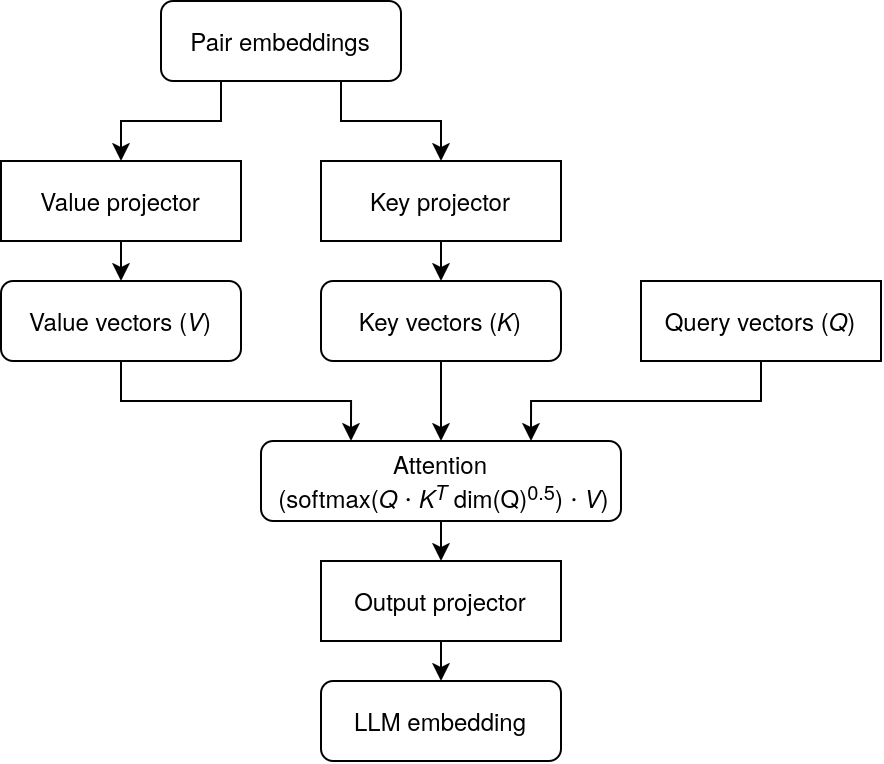

The diagram above was exported from draw.io. Its source (the exported page's mxGraphModel, read from the mxfile embedded in the PNG):
<mxGraphModel dx="716" dy="470" grid="1" gridSize="10" guides="0" tooltips="1" connect="1" arrows="1" fold="1" page="1" pageScale="1" pageWidth="850" pageHeight="1100" math="0" shadow="0">
  <root>
    <mxCell id="Kgjn-FcEiHj9Bqpz0Ksi-0" />
    <mxCell id="Kgjn-FcEiHj9Bqpz0Ksi-1" parent="Kgjn-FcEiHj9Bqpz0Ksi-0" />
    <mxCell id="bAB-xh4J5H7P0jmtaSct-2" edge="1" parent="Kgjn-FcEiHj9Bqpz0Ksi-1" source="Kgjn-FcEiHj9Bqpz0Ksi-7" style="edgeStyle=orthogonalEdgeStyle;rounded=0;orthogonalLoop=1;jettySize=auto;html=1;exitX=0.5;exitY=1;exitDx=0;exitDy=0;entryX=0.5;entryY=0;entryDx=0;entryDy=0;" target="Kgjn-FcEiHj9Bqpz0Ksi-10">
      <mxGeometry relative="1" as="geometry" />
    </mxCell>
    <mxCell id="Kgjn-FcEiHj9Bqpz0Ksi-7" parent="Kgjn-FcEiHj9Bqpz0Ksi-1" style="rounded=0;whiteSpace=wrap;html=1;" value="Key projector" vertex="1">
      <mxGeometry height="40" width="120" x="360" y="340" as="geometry" />
    </mxCell>
    <mxCell id="bAB-xh4J5H7P0jmtaSct-10" edge="1" parent="Kgjn-FcEiHj9Bqpz0Ksi-1" source="Kgjn-FcEiHj9Bqpz0Ksi-10" style="edgeStyle=orthogonalEdgeStyle;rounded=0;orthogonalLoop=1;jettySize=auto;html=1;exitX=0.5;exitY=1;exitDx=0;exitDy=0;entryX=0.5;entryY=0;entryDx=0;entryDy=0;" target="bAB-xh4J5H7P0jmtaSct-9">
      <mxGeometry relative="1" as="geometry" />
    </mxCell>
    <mxCell id="Kgjn-FcEiHj9Bqpz0Ksi-10" parent="Kgjn-FcEiHj9Bqpz0Ksi-1" style="rounded=1;whiteSpace=wrap;html=1;" value="&lt;div&gt;Key vectors (&lt;i&gt;K&lt;/i&gt;)&lt;/div&gt;" vertex="1">
      <mxGeometry height="40" width="120" x="360" y="400" as="geometry" />
    </mxCell>
    <mxCell id="bAB-xh4J5H7P0jmtaSct-3" edge="1" parent="Kgjn-FcEiHj9Bqpz0Ksi-1" source="bAB-xh4J5H7P0jmtaSct-0" style="edgeStyle=orthogonalEdgeStyle;rounded=0;orthogonalLoop=1;jettySize=auto;html=1;exitX=0.5;exitY=1;exitDx=0;exitDy=0;entryX=0.5;entryY=0;entryDx=0;entryDy=0;" target="bAB-xh4J5H7P0jmtaSct-1">
      <mxGeometry relative="1" as="geometry" />
    </mxCell>
    <mxCell id="bAB-xh4J5H7P0jmtaSct-0" parent="Kgjn-FcEiHj9Bqpz0Ksi-1" style="rounded=0;whiteSpace=wrap;html=1;" value="Value projector" vertex="1">
      <mxGeometry height="40" width="120" x="200" y="340" as="geometry" />
    </mxCell>
    <mxCell id="TBA9cJZdpmXDZZXvXumx-0" edge="1" parent="Kgjn-FcEiHj9Bqpz0Ksi-1" source="bAB-xh4J5H7P0jmtaSct-1" style="edgeStyle=orthogonalEdgeStyle;rounded=0;orthogonalLoop=1;jettySize=auto;html=1;exitX=0.5;exitY=1;exitDx=0;exitDy=0;entryX=0.25;entryY=0;entryDx=0;entryDy=0;" target="bAB-xh4J5H7P0jmtaSct-9">
      <mxGeometry relative="1" as="geometry">
        <mxPoint x="330" y="500" as="targetPoint" />
      </mxGeometry>
    </mxCell>
    <mxCell id="bAB-xh4J5H7P0jmtaSct-1" parent="Kgjn-FcEiHj9Bqpz0Ksi-1" style="rounded=1;whiteSpace=wrap;html=1;" value="&lt;div&gt;Value vectors (&lt;i&gt;V&lt;/i&gt;)&lt;/div&gt;" vertex="1">
      <mxGeometry height="40" width="120" x="200" y="400" as="geometry" />
    </mxCell>
    <mxCell id="bAB-xh4J5H7P0jmtaSct-11" edge="1" parent="Kgjn-FcEiHj9Bqpz0Ksi-1" source="bAB-xh4J5H7P0jmtaSct-4" style="edgeStyle=orthogonalEdgeStyle;rounded=0;orthogonalLoop=1;jettySize=auto;html=1;exitX=0.5;exitY=1;exitDx=0;exitDy=0;entryX=0.75;entryY=0;entryDx=0;entryDy=0;" target="bAB-xh4J5H7P0jmtaSct-9">
      <mxGeometry relative="1" as="geometry" />
    </mxCell>
    <mxCell id="bAB-xh4J5H7P0jmtaSct-4" parent="Kgjn-FcEiHj9Bqpz0Ksi-1" style="rounded=0;whiteSpace=wrap;html=1;" value="Query vectors (&lt;i&gt;Q&lt;/i&gt;)" vertex="1">
      <mxGeometry height="40" width="120" x="520" y="400" as="geometry" />
    </mxCell>
    <mxCell id="bAB-xh4J5H7P0jmtaSct-6" edge="1" parent="Kgjn-FcEiHj9Bqpz0Ksi-1" source="bAB-xh4J5H7P0jmtaSct-5" style="edgeStyle=orthogonalEdgeStyle;rounded=0;orthogonalLoop=1;jettySize=auto;html=1;exitX=0.75;exitY=1;exitDx=0;exitDy=0;entryX=0.5;entryY=0;entryDx=0;entryDy=0;" target="Kgjn-FcEiHj9Bqpz0Ksi-7">
      <mxGeometry relative="1" as="geometry" />
    </mxCell>
    <mxCell id="bAB-xh4J5H7P0jmtaSct-7" edge="1" parent="Kgjn-FcEiHj9Bqpz0Ksi-1" source="bAB-xh4J5H7P0jmtaSct-5" style="edgeStyle=orthogonalEdgeStyle;rounded=0;orthogonalLoop=1;jettySize=auto;html=1;exitX=0.25;exitY=1;exitDx=0;exitDy=0;entryX=0.5;entryY=0;entryDx=0;entryDy=0;" target="bAB-xh4J5H7P0jmtaSct-0">
      <mxGeometry relative="1" as="geometry" />
    </mxCell>
    <mxCell id="bAB-xh4J5H7P0jmtaSct-5" parent="Kgjn-FcEiHj9Bqpz0Ksi-1" style="rounded=1;whiteSpace=wrap;html=1;" value="&lt;div&gt;Pair embeddings&lt;/div&gt;" vertex="1">
      <mxGeometry height="40" width="120" x="280" y="260" as="geometry" />
    </mxCell>
    <mxCell id="TBA9cJZdpmXDZZXvXumx-5" edge="1" parent="Kgjn-FcEiHj9Bqpz0Ksi-1" source="bAB-xh4J5H7P0jmtaSct-9" style="edgeStyle=orthogonalEdgeStyle;rounded=0;orthogonalLoop=1;jettySize=auto;html=1;exitX=0.5;exitY=1;exitDx=0;exitDy=0;entryX=0.5;entryY=0;entryDx=0;entryDy=0;" target="TBA9cJZdpmXDZZXvXumx-3">
      <mxGeometry relative="1" as="geometry" />
    </mxCell>
    <mxCell id="bAB-xh4J5H7P0jmtaSct-9" parent="Kgjn-FcEiHj9Bqpz0Ksi-1" style="rounded=1;whiteSpace=wrap;html=1;" value="Attention&lt;div&gt;&amp;nbsp;(softmax(&lt;i&gt;Q&amp;nbsp;&lt;/i&gt;&lt;i&gt;⋅&lt;/i&gt;&lt;strong class=&quot;Yjhzub&quot; data-sfc-root=&quot;c&quot; data-sfc-cb=&quot;&quot; data-processed=&quot;true&quot;&gt;&lt;span class=&quot;mTEjhd&quot; data-sfc-root=&quot;c&quot; data-sfc-cb=&quot;&quot; data-processed=&quot;true&quot;&gt;&lt;span class=&quot;dteT0b&quot; data-processed=&quot;true&quot;&gt;&lt;div data-xpm-copy-root=&quot;&quot; style=&quot;position: relative; direction: ltr;display: inline-block;&quot; data-processed=&quot;true&quot;&gt;&lt;img aria-hidden=&quot;true&quot; data-xpm-latex=&quot;\cdot&quot; draggable=&quot;false&quot; role=&quot;presentation&quot; src=&quot;data:image/gif,(base64 omitted: 60 chars)&quot; style=&quot;pointer-events: none; position: absolute; height: 100%; width: 100%; left: 0; top: 0;&quot; data-imglogged=&quot;true&quot; data-aatf=&quot;1&quot; data-processed=&quot;true&quot;&gt;&lt;/div&gt;&lt;/span&gt;&lt;/span&gt;&lt;/strong&gt;&lt;strong class=&quot;Yjhzub&quot; data-sfc-root=&quot;c&quot; data-sfc-cb=&quot;&quot; data-processed=&quot;true&quot;&gt;&lt;span class=&quot;mTEjhd&quot; data-sfc-root=&quot;c&quot; data-sfc-cb=&quot;&quot; data-processed=&quot;true&quot;&gt;&lt;span class=&quot;dteT0b&quot; data-processed=&quot;true&quot;&gt;&lt;div data-xpm-copy-root=&quot;&quot; style=&quot;position: relative; direction: ltr;display: inline-block;&quot; data-processed=&quot;true&quot;&gt;&lt;img aria-hidden=&quot;true&quot; data-xpm-latex=&quot;\cdot&quot; draggable=&quot;false&quot; role=&quot;presentation&quot; src=&quot;data:image/gif,(base64 omitted: 60 chars)&quot; style=&quot;pointer-events: none; position: absolute; height: 100%; width: 100%; left: 0; top: 0;&quot; data-imglogged=&quot;true&quot; data-aatf=&quot;1&quot; data-processed=&quot;true&quot;&gt;&amp;nbsp;&lt;/div&gt;&lt;/span&gt;&lt;/span&gt;&lt;/strong&gt;&lt;strong class=&quot;Yjhzub&quot; data-sfc-root=&quot;c&quot; data-sfc-cb=&quot;&quot; data-processed=&quot;true&quot;&gt;&lt;span class=&quot;mTEjhd&quot; data-sfc-root=&quot;c&quot; data-sfc-cb=&quot;&quot; data-processed=&quot;true&quot;&gt;&lt;span class=&quot;dteT0b&quot; data-processed=&quot;true&quot;&gt;&lt;div data-xpm-copy-root=&quot;&quot; style=&quot;position: relative; direction: ltr;display: inline-block;&quot; data-processed=&quot;true&quot;&gt;&lt;img aria-hidden=&quot;true&quot; data-xpm-latex=&quot;\cdot&quot; draggable=&quot;false&quot; role=&quot;presentation&quot; src=&quot;data:image/gif,(base64 omitted: 60 chars)&quot; style=&quot;pointer-events: none; position: absolute; height: 100%; width: 100%; left: 0; top: 0;&quot; data-imglogged=&quot;true&quot; data-aatf=&quot;1&quot; data-processed=&quot;true&quot;&gt;&lt;/div&gt;&lt;/span&gt;&lt;/span&gt;&lt;/strong&gt;&lt;i&gt;K&lt;sup&gt;T&lt;/sup&gt;&lt;/i&gt;&amp;nbsp;dim(Q)&lt;sup&gt;0.5&lt;/sup&gt;)&amp;nbsp;&lt;i&gt;⋅&lt;/i&gt;&lt;strong class=&quot;Yjhzub&quot; data-sfc-root=&quot;c&quot; data-sfc-cb=&quot;&quot; data-processed=&quot;true&quot;&gt;&lt;span class=&quot;mTEjhd&quot; data-sfc-root=&quot;c&quot; data-sfc-cb=&quot;&quot; data-processed=&quot;true&quot;&gt;&lt;span class=&quot;dteT0b&quot; data-processed=&quot;true&quot;&gt;&lt;div data-xpm-copy-root=&quot;&quot; style=&quot;position: relative; direction: ltr;display: inline-block;&quot; data-processed=&quot;true&quot;&gt;&lt;img aria-hidden=&quot;true&quot; data-xpm-latex=&quot;\cdot&quot; draggable=&quot;false&quot; role=&quot;presentation&quot; src=&quot;data:image/gif,(base64 omitted: 60 chars)&quot; style=&quot;pointer-events: none; position: absolute; height: 100%; width: 100%; left: 0; top: 0;&quot; data-imglogged=&quot;true&quot; data-aatf=&quot;1&quot; data-processed=&quot;true&quot;&gt;&lt;/div&gt;&lt;/span&gt;&lt;/span&gt;&lt;/strong&gt;&lt;strong class=&quot;Yjhzub&quot; data-sfc-root=&quot;c&quot; data-sfc-cb=&quot;&quot; data-processed=&quot;true&quot;&gt;&lt;span class=&quot;mTEjhd&quot; data-sfc-root=&quot;c&quot; data-sfc-cb=&quot;&quot; data-processed=&quot;true&quot;&gt;&lt;span class=&quot;dteT0b&quot; data-processed=&quot;true&quot;&gt;&lt;div data-xpm-copy-root=&quot;&quot; style=&quot;position: relative; direction: ltr;display: inline-block;&quot; data-processed=&quot;true&quot;&gt;&lt;img aria-hidden=&quot;true&quot; data-xpm-latex=&quot;\cdot&quot; draggable=&quot;false&quot; role=&quot;presentation&quot; src=&quot;data:image/gif,(base64 omitted: 60 chars)&quot; style=&quot;pointer-events: none; position: absolute; height: 100%; width: 100%; left: 0; top: 0;&quot; data-imglogged=&quot;true&quot; data-aatf=&quot;1&quot; data-processed=&quot;true&quot;&gt;&lt;/div&gt;&lt;/span&gt;&lt;/span&gt;&lt;/strong&gt;&lt;strong class=&quot;Yjhzub&quot; data-sfc-root=&quot;c&quot; data-sfc-cb=&quot;&quot; data-processed=&quot;true&quot;&gt;&lt;span class=&quot;mTEjhd&quot; data-sfc-root=&quot;c&quot; data-sfc-cb=&quot;&quot; data-processed=&quot;true&quot;&gt;&lt;span class=&quot;dteT0b&quot; data-processed=&quot;true&quot;&gt;&lt;div data-xpm-copy-root=&quot;&quot; style=&quot;position: relative; direction: ltr;display: inline-block;&quot; data-processed=&quot;true&quot;&gt;&lt;img aria-hidden=&quot;true&quot; data-xpm-latex=&quot;\cdot&quot; draggable=&quot;false&quot; role=&quot;presentation&quot; src=&quot;data:image/gif,(base64 omitted: 60 chars)&quot; style=&quot;pointer-events: none; position: absolute; height: 100%; width: 100%; left: 0; top: 0;&quot; data-imglogged=&quot;true&quot; data-aatf=&quot;1&quot; data-processed=&quot;true&quot;&gt;&lt;/div&gt;&lt;/span&gt;&lt;/span&gt;&lt;/strong&gt;&lt;strong class=&quot;Yjhzub&quot; data-sfc-root=&quot;c&quot; data-sfc-cb=&quot;&quot; data-processed=&quot;true&quot;&gt;&lt;span class=&quot;mTEjhd&quot; data-sfc-root=&quot;c&quot; data-sfc-cb=&quot;&quot; data-processed=&quot;true&quot;&gt;&lt;/span&gt;&lt;/strong&gt;&lt;i&gt;&amp;nbsp;&lt;/i&gt;&lt;i&gt;V&lt;/i&gt;)&lt;/div&gt;" vertex="1">
      <mxGeometry height="40" width="180" x="330" y="480" as="geometry" />
    </mxCell>
    <mxCell id="TBA9cJZdpmXDZZXvXumx-1" parent="Kgjn-FcEiHj9Bqpz0Ksi-1" style="rounded=1;whiteSpace=wrap;html=1;" value="LLM embedding" vertex="1">
      <mxGeometry height="40" width="120" x="360" y="600" as="geometry" />
    </mxCell>
    <mxCell id="TBA9cJZdpmXDZZXvXumx-4" edge="1" parent="Kgjn-FcEiHj9Bqpz0Ksi-1" source="TBA9cJZdpmXDZZXvXumx-3" style="edgeStyle=orthogonalEdgeStyle;rounded=0;orthogonalLoop=1;jettySize=auto;html=1;exitX=0.5;exitY=1;exitDx=0;exitDy=0;entryX=0.5;entryY=0;entryDx=0;entryDy=0;" target="TBA9cJZdpmXDZZXvXumx-1">
      <mxGeometry relative="1" as="geometry" />
    </mxCell>
    <mxCell id="TBA9cJZdpmXDZZXvXumx-3" parent="Kgjn-FcEiHj9Bqpz0Ksi-1" style="rounded=0;whiteSpace=wrap;html=1;" value="Output projector" vertex="1">
      <mxGeometry height="40" width="120" x="360" y="540" as="geometry" />
    </mxCell>
  </root>
</mxGraphModel>